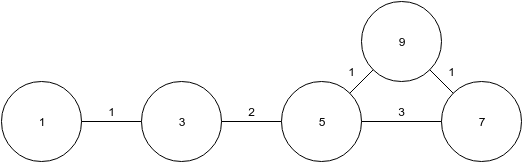

The diagram above was exported from draw.io. Its source (the exported page's mxGraphModel, read from the mxfile embedded in the PNG):
<mxGraphModel dx="1432" dy="404" grid="1" gridSize="10" guides="1" tooltips="1" connect="1" arrows="1" fold="1" page="1" pageScale="1" pageWidth="826" pageHeight="1169" background="#ffffff" math="0" shadow="0">
  <root>
    <mxCell id="0" />
    <mxCell id="1" parent="0" />
    <mxCell id="2" value="1" style="ellipse;whiteSpace=wrap;html=1;" vertex="1" parent="1">
      <mxGeometry x="110" y="110" width="80" height="80" as="geometry" />
    </mxCell>
    <mxCell id="3" value="9" style="ellipse;whiteSpace=wrap;html=1;" vertex="1" parent="1">
      <mxGeometry x="470" y="30" width="80" height="80" as="geometry" />
    </mxCell>
    <mxCell id="4" value="5" style="ellipse;whiteSpace=wrap;html=1;" vertex="1" parent="1">
      <mxGeometry x="390" y="110" width="80" height="80" as="geometry" />
    </mxCell>
    <mxCell id="5" value="3" style="ellipse;whiteSpace=wrap;html=1;" vertex="1" parent="1">
      <mxGeometry x="250" y="110" width="80" height="80" as="geometry" />
    </mxCell>
    <mxCell id="6" value="7" style="ellipse;whiteSpace=wrap;html=1;" vertex="1" parent="1">
      <mxGeometry x="550" y="110" width="80" height="80" as="geometry" />
    </mxCell>
    <mxCell id="10" value="" style="endArrow=none;html=1;" edge="1" parent="1" source="3" target="4">
      <mxGeometry width="50" height="50" relative="1" as="geometry">
        <mxPoint x="10" y="60" as="sourcePoint" />
        <mxPoint x="60" y="10" as="targetPoint" />
      </mxGeometry>
    </mxCell>
    <mxCell id="12" value="" style="endArrow=none;html=1;" edge="1" parent="1" source="5" target="2">
      <mxGeometry width="50" height="50" relative="1" as="geometry">
        <mxPoint x="10" y="60" as="sourcePoint" />
        <mxPoint x="60" y="10" as="targetPoint" />
      </mxGeometry>
    </mxCell>
    <mxCell id="13" value="" style="endArrow=none;html=1;" edge="1" parent="1" source="4" target="5">
      <mxGeometry width="50" height="50" relative="1" as="geometry">
        <mxPoint x="10" y="60" as="sourcePoint" />
        <mxPoint x="60" y="10" as="targetPoint" />
      </mxGeometry>
    </mxCell>
    <mxCell id="14" value="" style="endArrow=none;html=1;" edge="1" parent="1" source="6" target="4">
      <mxGeometry width="50" height="50" relative="1" as="geometry">
        <mxPoint x="10" y="60" as="sourcePoint" />
        <mxPoint x="60" y="10" as="targetPoint" />
      </mxGeometry>
    </mxCell>
    <mxCell id="15" value="" style="endArrow=none;html=1;" edge="1" parent="1" source="3" target="6">
      <mxGeometry width="50" height="50" relative="1" as="geometry">
        <mxPoint x="610" y="250" as="sourcePoint" />
        <mxPoint x="660" y="200" as="targetPoint" />
      </mxGeometry>
    </mxCell>
    <UserObject label="1" placeholders="1" name="Variable" id="16">
      <mxCell style="text;html=1;strokeColor=none;fillColor=none;align=center;verticalAlign=middle;whiteSpace=wrap;overflow=hidden;" vertex="1" parent="1">
        <mxGeometry x="180" y="130" width="80" height="20" as="geometry" />
      </mxCell>
    </UserObject>
    <UserObject label="1" placeholders="1" name="Variable" id="17">
      <mxCell style="text;html=1;strokeColor=none;fillColor=none;align=center;verticalAlign=middle;whiteSpace=wrap;overflow=hidden;" vertex="1" parent="1">
        <mxGeometry x="520" y="90" width="80" height="20" as="geometry" />
      </mxCell>
    </UserObject>
    <UserObject label="1" placeholders="1" name="Variable" id="18">
      <mxCell style="text;html=1;strokeColor=none;fillColor=none;align=center;verticalAlign=middle;whiteSpace=wrap;overflow=hidden;" vertex="1" parent="1">
        <mxGeometry x="420" y="90" width="80" height="20" as="geometry" />
      </mxCell>
    </UserObject>
    <UserObject label="3" placeholders="1" name="Variable" id="19">
      <mxCell style="text;html=1;strokeColor=none;fillColor=none;align=center;verticalAlign=middle;whiteSpace=wrap;overflow=hidden;" vertex="1" parent="1">
        <mxGeometry x="470" y="130" width="80" height="20" as="geometry" />
      </mxCell>
    </UserObject>
    <UserObject label="2" placeholders="1" name="Variable" id="20">
      <mxCell style="text;html=1;strokeColor=none;fillColor=none;align=center;verticalAlign=middle;whiteSpace=wrap;overflow=hidden;" vertex="1" parent="1">
        <mxGeometry x="320" y="130" width="80" height="20" as="geometry" />
      </mxCell>
    </UserObject>
  </root>
</mxGraphModel>